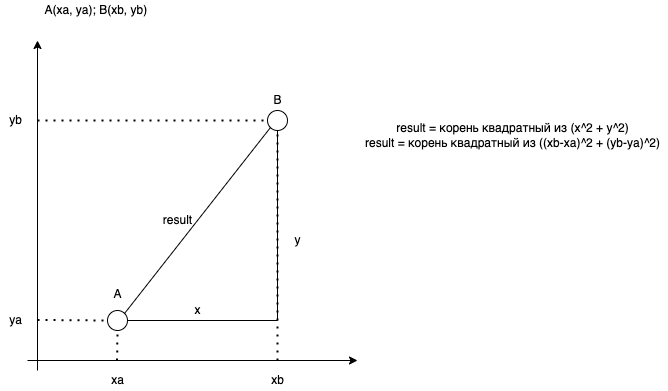

The diagram above was exported from draw.io. Its source (the exported page's mxGraphModel, read from the mxfile embedded in the PNG):
<mxGraphModel dx="307" dy="489" grid="1" gridSize="10" guides="1" tooltips="1" connect="1" arrows="1" fold="1" page="1" pageScale="1" pageWidth="827" pageHeight="1169" math="0" shadow="0">
  <root>
    <mxCell id="0" />
    <mxCell id="1" parent="0" />
    <mxCell id="2" value="A(xa, ya); B(xb, yb)&amp;nbsp;" style="text;html=1;align=center;verticalAlign=middle;resizable=0;points=[];autosize=1;strokeColor=none;fillColor=none;" vertex="1" parent="1">
      <mxGeometry x="80" y="40" width="120" height="20" as="geometry" />
    </mxCell>
    <mxCell id="3" value="" style="endArrow=classic;html=1;" edge="1" parent="1">
      <mxGeometry width="50" height="50" relative="1" as="geometry">
        <mxPoint x="80" y="410" as="sourcePoint" />
        <mxPoint x="80" y="80" as="targetPoint" />
      </mxGeometry>
    </mxCell>
    <mxCell id="4" value="" style="endArrow=classic;html=1;" edge="1" parent="1">
      <mxGeometry width="50" height="50" relative="1" as="geometry">
        <mxPoint x="70" y="400" as="sourcePoint" />
        <mxPoint x="400" y="400" as="targetPoint" />
      </mxGeometry>
    </mxCell>
    <mxCell id="5" value="" style="ellipse;whiteSpace=wrap;html=1;aspect=fixed;" vertex="1" parent="1">
      <mxGeometry x="150" y="350" width="20" height="20" as="geometry" />
    </mxCell>
    <mxCell id="6" value="" style="ellipse;whiteSpace=wrap;html=1;aspect=fixed;" vertex="1" parent="1">
      <mxGeometry x="310" y="150" width="20" height="20" as="geometry" />
    </mxCell>
    <mxCell id="7" value="" style="endArrow=none;dashed=1;html=1;dashPattern=1 3;strokeWidth=2;entryX=0.5;entryY=1;entryDx=0;entryDy=0;" edge="1" parent="1" target="6">
      <mxGeometry width="50" height="50" relative="1" as="geometry">
        <mxPoint x="320" y="400" as="sourcePoint" />
        <mxPoint x="440" y="200" as="targetPoint" />
      </mxGeometry>
    </mxCell>
    <mxCell id="8" value="" style="endArrow=none;dashed=1;html=1;dashPattern=1 3;strokeWidth=2;entryX=0.5;entryY=1;entryDx=0;entryDy=0;" edge="1" parent="1" target="5">
      <mxGeometry width="50" height="50" relative="1" as="geometry">
        <mxPoint x="159.5" y="400" as="sourcePoint" />
        <mxPoint x="159.5" y="170" as="targetPoint" />
      </mxGeometry>
    </mxCell>
    <mxCell id="9" value="" style="endArrow=none;dashed=1;html=1;dashPattern=1 3;strokeWidth=2;entryX=0;entryY=0.5;entryDx=0;entryDy=0;" edge="1" parent="1" target="6">
      <mxGeometry width="50" height="50" relative="1" as="geometry">
        <mxPoint x="80" y="160" as="sourcePoint" />
        <mxPoint x="330" y="180" as="targetPoint" />
      </mxGeometry>
    </mxCell>
    <mxCell id="10" value="" style="endArrow=none;dashed=1;html=1;dashPattern=1 3;strokeWidth=2;entryX=0;entryY=0.5;entryDx=0;entryDy=0;" edge="1" parent="1" target="5">
      <mxGeometry width="50" height="50" relative="1" as="geometry">
        <mxPoint x="80" y="359.5" as="sourcePoint" />
        <mxPoint x="310" y="359.5" as="targetPoint" />
      </mxGeometry>
    </mxCell>
    <mxCell id="11" value="xa" style="text;html=1;align=center;verticalAlign=middle;resizable=0;points=[];autosize=1;strokeColor=none;fillColor=none;" vertex="1" parent="1">
      <mxGeometry x="145" y="410" width="30" height="20" as="geometry" />
    </mxCell>
    <mxCell id="12" value="xb" style="text;html=1;align=center;verticalAlign=middle;resizable=0;points=[];autosize=1;strokeColor=none;fillColor=none;" vertex="1" parent="1">
      <mxGeometry x="305" y="410" width="30" height="20" as="geometry" />
    </mxCell>
    <mxCell id="13" value="ya" style="text;html=1;align=center;verticalAlign=middle;resizable=0;points=[];autosize=1;strokeColor=none;fillColor=none;" vertex="1" parent="1">
      <mxGeometry x="43" y="350" width="30" height="20" as="geometry" />
    </mxCell>
    <mxCell id="14" value="yb" style="text;html=1;align=center;verticalAlign=middle;resizable=0;points=[];autosize=1;strokeColor=none;fillColor=none;" vertex="1" parent="1">
      <mxGeometry x="43" y="150" width="30" height="20" as="geometry" />
    </mxCell>
    <mxCell id="15" value="" style="endArrow=none;html=1;entryX=0;entryY=1;entryDx=0;entryDy=0;exitX=1;exitY=0;exitDx=0;exitDy=0;" edge="1" parent="1" source="5" target="6">
      <mxGeometry width="50" height="50" relative="1" as="geometry">
        <mxPoint x="390" y="300" as="sourcePoint" />
        <mxPoint x="440" y="250" as="targetPoint" />
      </mxGeometry>
    </mxCell>
    <mxCell id="16" value="A" style="text;html=1;align=center;verticalAlign=middle;resizable=0;points=[];autosize=1;strokeColor=none;fillColor=none;" vertex="1" parent="1">
      <mxGeometry x="150" y="324" width="20" height="20" as="geometry" />
    </mxCell>
    <mxCell id="17" value="B" style="text;html=1;align=center;verticalAlign=middle;resizable=0;points=[];autosize=1;strokeColor=none;fillColor=none;" vertex="1" parent="1">
      <mxGeometry x="310" y="130" width="20" height="20" as="geometry" />
    </mxCell>
    <mxCell id="19" value="" style="endArrow=none;html=1;exitX=1;exitY=0.5;exitDx=0;exitDy=0;" edge="1" parent="1" source="5">
      <mxGeometry width="50" height="50" relative="1" as="geometry">
        <mxPoint x="177.07106781186553" y="362.92893218813447" as="sourcePoint" />
        <mxPoint x="320" y="360" as="targetPoint" />
      </mxGeometry>
    </mxCell>
    <mxCell id="20" value="" style="endArrow=none;html=1;" edge="1" parent="1">
      <mxGeometry width="50" height="50" relative="1" as="geometry">
        <mxPoint x="320" y="170" as="sourcePoint" />
        <mxPoint x="320" y="360" as="targetPoint" />
      </mxGeometry>
    </mxCell>
    <mxCell id="21" value="x" style="text;html=1;align=center;verticalAlign=middle;resizable=0;points=[];autosize=1;strokeColor=none;fillColor=none;" vertex="1" parent="1">
      <mxGeometry x="230" y="340" width="20" height="20" as="geometry" />
    </mxCell>
    <mxCell id="22" value="y" style="text;html=1;align=center;verticalAlign=middle;resizable=0;points=[];autosize=1;strokeColor=none;fillColor=none;" vertex="1" parent="1">
      <mxGeometry x="330" y="270" width="20" height="20" as="geometry" />
    </mxCell>
    <mxCell id="23" value="result" style="text;html=1;align=center;verticalAlign=middle;resizable=0;points=[];autosize=1;strokeColor=none;fillColor=none;" vertex="1" parent="1">
      <mxGeometry x="200" y="250" width="40" height="20" as="geometry" />
    </mxCell>
    <mxCell id="24" value="result = корень квадратный из (x^2 + y^2)&lt;br&gt;result = корень квадратный из ((xb-xa)^2 + (yb-ya)^2)" style="text;html=1;align=center;verticalAlign=middle;resizable=0;points=[];autosize=1;strokeColor=none;fillColor=none;" vertex="1" parent="1">
      <mxGeometry x="400" y="160" width="310" height="30" as="geometry" />
    </mxCell>
  </root>
</mxGraphModel>